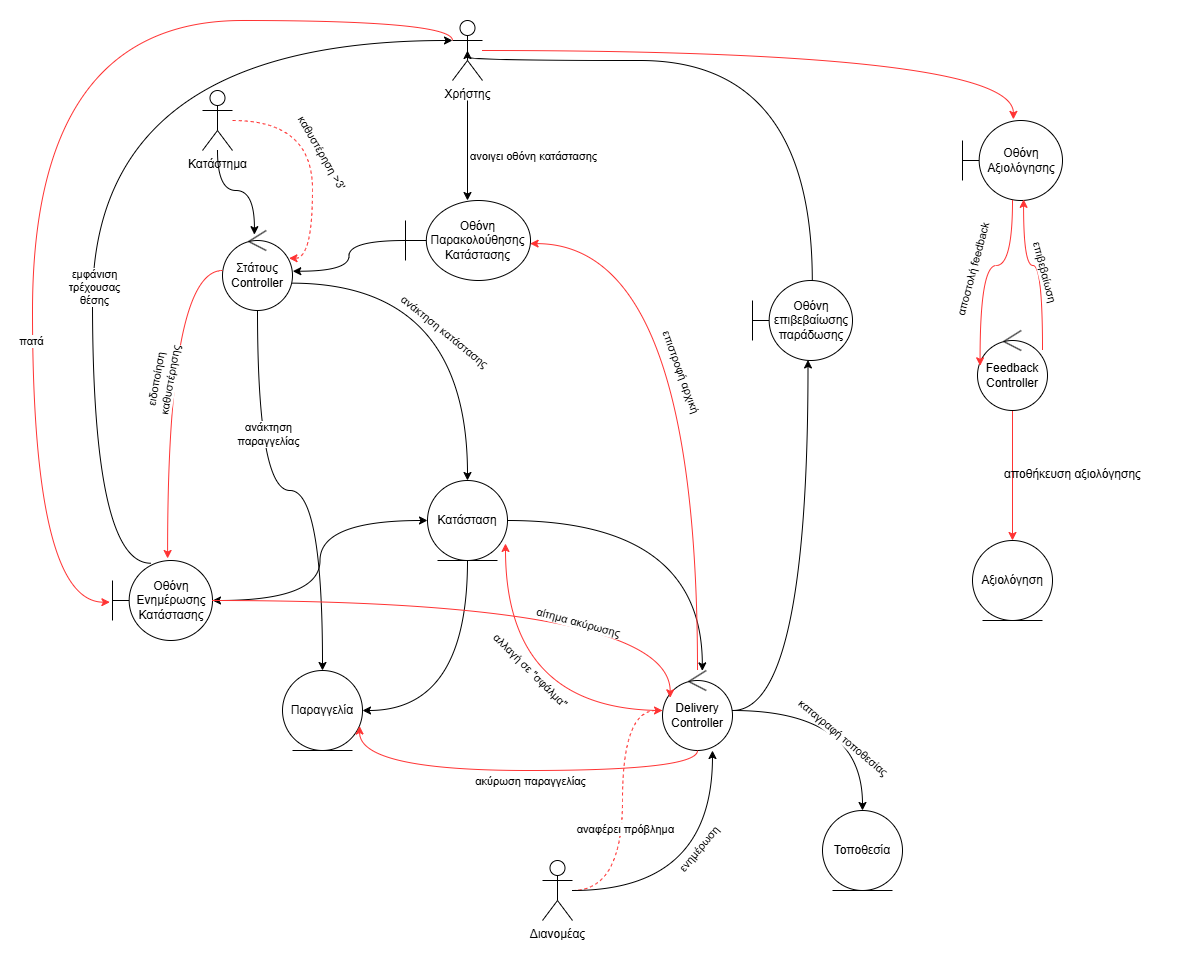

The diagram above was exported from draw.io. Its source (the exported page's mxGraphModel, read from the mxfile embedded in the PNG):
<mxGraphModel dx="3295" dy="2265" grid="1" gridSize="10" guides="1" tooltips="1" connect="1" arrows="1" fold="1" page="1" pageScale="1" pageWidth="850" pageHeight="1100" math="0" shadow="0">
  <root>
    <mxCell id="0" />
    <mxCell id="1" parent="0" />
    <mxCell id="5kA4uGgJ3powMz_cAvGN-3" value="" style="edgeStyle=orthogonalEdgeStyle;rounded=0;orthogonalLoop=1;jettySize=auto;html=1;" parent="1" target="5kA4uGgJ3powMz_cAvGN-2" edge="1">
      <mxGeometry relative="1" as="geometry">
        <mxPoint x="425" y="100" as="sourcePoint" />
      </mxGeometry>
    </mxCell>
    <mxCell id="5kA4uGgJ3powMz_cAvGN-4" value="ανοιγει οθόνη κατάστασης" style="edgeLabel;html=1;align=center;verticalAlign=middle;resizable=0;points=[];" parent="5kA4uGgJ3powMz_cAvGN-3" vertex="1" connectable="0">
      <mxGeometry x="0.0889" y="2" relative="1" as="geometry">
        <mxPoint x="63" as="offset" />
      </mxGeometry>
    </mxCell>
    <mxCell id="5kA4uGgJ3powMz_cAvGN-1" value="Χρήστης" style="shape=umlActor;verticalLabelPosition=bottom;verticalAlign=top;html=1;" parent="1" vertex="1">
      <mxGeometry x="410" y="20" width="30" height="60" as="geometry" />
    </mxCell>
    <mxCell id="5kA4uGgJ3powMz_cAvGN-2" value="Οθόνη&lt;div&gt;Παρακολούθησης&lt;/div&gt;&lt;div&gt;Κατάστασης&lt;/div&gt;" style="shape=umlBoundary;whiteSpace=wrap;html=1;" parent="1" vertex="1">
      <mxGeometry x="363" y="200" width="125" height="80" as="geometry" />
    </mxCell>
    <mxCell id="5kA4uGgJ3powMz_cAvGN-5" value="Κατάστημα" style="shape=umlActor;verticalLabelPosition=bottom;verticalAlign=top;html=1;" parent="1" vertex="1">
      <mxGeometry x="160" y="90" width="30" height="60" as="geometry" />
    </mxCell>
    <mxCell id="5kA4uGgJ3powMz_cAvGN-12" style="edgeStyle=orthogonalEdgeStyle;curved=1;rounded=0;orthogonalLoop=1;jettySize=auto;html=1;entryX=0.5;entryY=0;entryDx=0;entryDy=0;exitX=0.979;exitY=0.658;exitDx=0;exitDy=0;exitPerimeter=0;" parent="1" source="5kA4uGgJ3powMz_cAvGN-8" target="5kA4uGgJ3powMz_cAvGN-11" edge="1">
      <mxGeometry relative="1" as="geometry" />
    </mxCell>
    <mxCell id="5kA4uGgJ3powMz_cAvGN-13" value="ανάκτηση κατάστασης" style="edgeLabel;html=1;align=center;verticalAlign=middle;resizable=0;points=[];rotation=39;" parent="5kA4uGgJ3powMz_cAvGN-12" vertex="1" connectable="0">
      <mxGeometry x="-0.363" y="-39" relative="1" as="geometry">
        <mxPoint x="33" y="8" as="offset" />
      </mxGeometry>
    </mxCell>
    <mxCell id="5kA4uGgJ3powMz_cAvGN-32" style="edgeStyle=orthogonalEdgeStyle;curved=1;rounded=0;orthogonalLoop=1;jettySize=auto;html=1;" parent="1" source="5kA4uGgJ3powMz_cAvGN-8" target="5kA4uGgJ3powMz_cAvGN-19" edge="1">
      <mxGeometry relative="1" as="geometry" />
    </mxCell>
    <mxCell id="Jc9Dj-hqiFF_bTg0EPQS-7" value="ανάκτηση&lt;div&gt;παραγγελίας&lt;/div&gt;" style="edgeLabel;html=1;align=center;verticalAlign=middle;resizable=0;points=[];" vertex="1" connectable="0" parent="5kA4uGgJ3powMz_cAvGN-32">
      <mxGeometry x="-0.421" y="10" relative="1" as="geometry">
        <mxPoint as="offset" />
      </mxGeometry>
    </mxCell>
    <mxCell id="5kA4uGgJ3powMz_cAvGN-8" value="Στάτους&lt;div&gt;Controller&lt;/div&gt;" style="ellipse;shape=umlControl;whiteSpace=wrap;html=1;" parent="1" vertex="1">
      <mxGeometry x="180" y="230" width="70" height="80" as="geometry" />
    </mxCell>
    <mxCell id="5kA4uGgJ3powMz_cAvGN-9" style="edgeStyle=orthogonalEdgeStyle;curved=1;rounded=0;orthogonalLoop=1;jettySize=auto;html=1;entryX=0.456;entryY=0.052;entryDx=0;entryDy=0;entryPerimeter=0;" parent="1" source="5kA4uGgJ3powMz_cAvGN-5" target="5kA4uGgJ3powMz_cAvGN-8" edge="1">
      <mxGeometry relative="1" as="geometry" />
    </mxCell>
    <mxCell id="5kA4uGgJ3powMz_cAvGN-10" style="edgeStyle=orthogonalEdgeStyle;curved=1;rounded=0;orthogonalLoop=1;jettySize=auto;html=1;entryX=1.004;entryY=0.509;entryDx=0;entryDy=0;entryPerimeter=0;" parent="1" source="5kA4uGgJ3powMz_cAvGN-2" target="5kA4uGgJ3powMz_cAvGN-8" edge="1">
      <mxGeometry relative="1" as="geometry" />
    </mxCell>
    <mxCell id="5kA4uGgJ3powMz_cAvGN-20" style="edgeStyle=orthogonalEdgeStyle;curved=1;rounded=0;orthogonalLoop=1;jettySize=auto;html=1;entryX=1;entryY=0.5;entryDx=0;entryDy=0;" parent="1" source="5kA4uGgJ3powMz_cAvGN-11" target="5kA4uGgJ3powMz_cAvGN-19" edge="1">
      <mxGeometry relative="1" as="geometry">
        <Array as="points">
          <mxPoint x="425" y="710" />
        </Array>
      </mxGeometry>
    </mxCell>
    <mxCell id="5kA4uGgJ3powMz_cAvGN-11" value="Κατάσταση" style="ellipse;shape=umlEntity;whiteSpace=wrap;html=1;" parent="1" vertex="1">
      <mxGeometry x="385" y="480" width="80" height="80" as="geometry" />
    </mxCell>
    <mxCell id="5kA4uGgJ3powMz_cAvGN-28" style="edgeStyle=orthogonalEdgeStyle;curved=1;rounded=0;orthogonalLoop=1;jettySize=auto;html=1;entryX=0.5;entryY=0;entryDx=0;entryDy=0;" parent="1" source="5kA4uGgJ3powMz_cAvGN-14" target="5kA4uGgJ3powMz_cAvGN-27" edge="1">
      <mxGeometry relative="1" as="geometry" />
    </mxCell>
    <mxCell id="Jc9Dj-hqiFF_bTg0EPQS-19" value="καταγραφή τοποθεσίας" style="edgeLabel;html=1;align=center;verticalAlign=middle;resizable=0;points=[];rotation=40;" vertex="1" connectable="0" parent="5kA4uGgJ3powMz_cAvGN-28">
      <mxGeometry x="-0.2" y="-25" relative="1" as="geometry">
        <mxPoint x="18" as="offset" />
      </mxGeometry>
    </mxCell>
    <mxCell id="5kA4uGgJ3powMz_cAvGN-14" value="Delivery&lt;div&gt;Controller&lt;/div&gt;" style="ellipse;shape=umlControl;whiteSpace=wrap;html=1;" parent="1" vertex="1">
      <mxGeometry x="620" y="670" width="70" height="80" as="geometry" />
    </mxCell>
    <mxCell id="5kA4uGgJ3powMz_cAvGN-15" style="edgeStyle=orthogonalEdgeStyle;curved=1;rounded=0;orthogonalLoop=1;jettySize=auto;html=1;entryX=0.569;entryY=0.005;entryDx=0;entryDy=0;entryPerimeter=0;" parent="1" source="5kA4uGgJ3powMz_cAvGN-11" target="5kA4uGgJ3powMz_cAvGN-14" edge="1">
      <mxGeometry relative="1" as="geometry" />
    </mxCell>
    <mxCell id="5kA4uGgJ3powMz_cAvGN-16" style="edgeStyle=orthogonalEdgeStyle;curved=1;rounded=0;orthogonalLoop=1;jettySize=auto;html=1;entryX=0.997;entryY=0.539;entryDx=0;entryDy=0;entryPerimeter=0;strokeColor=#FF3333;" parent="1" source="5kA4uGgJ3powMz_cAvGN-14" target="5kA4uGgJ3powMz_cAvGN-2" edge="1">
      <mxGeometry relative="1" as="geometry">
        <Array as="points">
          <mxPoint x="655" y="243" />
        </Array>
      </mxGeometry>
    </mxCell>
    <mxCell id="5kA4uGgJ3powMz_cAvGN-18" value="επιστροφή αρχική" style="edgeLabel;html=1;align=center;verticalAlign=middle;resizable=0;points=[];rotation=70;" parent="5kA4uGgJ3powMz_cAvGN-16" vertex="1" connectable="0">
      <mxGeometry x="0.0059" y="34" relative="1" as="geometry">
        <mxPoint x="19" as="offset" />
      </mxGeometry>
    </mxCell>
    <mxCell id="5kA4uGgJ3powMz_cAvGN-19" value="Παραγγελία" style="ellipse;shape=umlEntity;whiteSpace=wrap;html=1;" parent="1" vertex="1">
      <mxGeometry x="240" y="670" width="80" height="80" as="geometry" />
    </mxCell>
    <mxCell id="5kA4uGgJ3powMz_cAvGN-22" style="edgeStyle=orthogonalEdgeStyle;curved=1;rounded=0;orthogonalLoop=1;jettySize=auto;html=1;entryX=0;entryY=0.5;entryDx=0;entryDy=0;startArrow=classic;startFill=1;" parent="1" source="5kA4uGgJ3powMz_cAvGN-21" target="5kA4uGgJ3powMz_cAvGN-11" edge="1">
      <mxGeometry relative="1" as="geometry" />
    </mxCell>
    <mxCell id="5kA4uGgJ3powMz_cAvGN-21" value="Οθόνη&lt;div&gt;Ενημέρωσης&lt;/div&gt;&lt;div&gt;Κατάστασης&lt;/div&gt;" style="shape=umlBoundary;whiteSpace=wrap;html=1;" parent="1" vertex="1">
      <mxGeometry x="70" y="560" width="100" height="80" as="geometry" />
    </mxCell>
    <mxCell id="5kA4uGgJ3powMz_cAvGN-23" style="edgeStyle=orthogonalEdgeStyle;curved=1;rounded=0;orthogonalLoop=1;jettySize=auto;html=1;entryX=0.551;entryY=-0.025;entryDx=0;entryDy=0;entryPerimeter=0;strokeColor=#FF3333;" parent="1" source="5kA4uGgJ3powMz_cAvGN-8" target="5kA4uGgJ3powMz_cAvGN-21" edge="1">
      <mxGeometry relative="1" as="geometry" />
    </mxCell>
    <mxCell id="Jc9Dj-hqiFF_bTg0EPQS-8" value="ειδοποίηση&amp;nbsp;&lt;div&gt;καθυστέρησης&lt;/div&gt;" style="edgeLabel;html=1;align=center;verticalAlign=middle;resizable=0;points=[];rotation=-80;" vertex="1" connectable="0" parent="5kA4uGgJ3powMz_cAvGN-23">
      <mxGeometry x="0.2095" y="3" relative="1" as="geometry">
        <mxPoint x="-8" y="-42" as="offset" />
      </mxGeometry>
    </mxCell>
    <mxCell id="5kA4uGgJ3powMz_cAvGN-24" style="edgeStyle=orthogonalEdgeStyle;curved=1;rounded=0;orthogonalLoop=1;jettySize=auto;html=1;entryX=-0.026;entryY=0.521;entryDx=0;entryDy=0;entryPerimeter=0;startArrow=none;startFill=0;exitX=0;exitY=0.3333333333333333;exitDx=0;exitDy=0;exitPerimeter=0;strokeColor=#FF3333;" parent="1" source="5kA4uGgJ3powMz_cAvGN-1" target="5kA4uGgJ3powMz_cAvGN-21" edge="1">
      <mxGeometry relative="1" as="geometry">
        <Array as="points">
          <mxPoint x="410" y="20" />
          <mxPoint x="-10" y="20" />
          <mxPoint x="-10" y="602" />
        </Array>
      </mxGeometry>
    </mxCell>
    <mxCell id="Jc9Dj-hqiFF_bTg0EPQS-1" value="πατά" style="edgeLabel;html=1;align=center;verticalAlign=middle;resizable=0;points=[];" vertex="1" connectable="0" parent="5kA4uGgJ3powMz_cAvGN-24">
      <mxGeometry x="0.3812" y="-2" relative="1" as="geometry">
        <mxPoint as="offset" />
      </mxGeometry>
    </mxCell>
    <mxCell id="Jc9Dj-hqiFF_bTg0EPQS-16" style="edgeStyle=orthogonalEdgeStyle;curved=1;rounded=0;orthogonalLoop=1;jettySize=auto;html=1;dashed=1;strokeColor=#FF3333;" edge="1" parent="1" source="5kA4uGgJ3powMz_cAvGN-25" target="5kA4uGgJ3powMz_cAvGN-14">
      <mxGeometry relative="1" as="geometry">
        <Array as="points">
          <mxPoint x="580" y="890" />
          <mxPoint x="580" y="710" />
        </Array>
      </mxGeometry>
    </mxCell>
    <mxCell id="Jc9Dj-hqiFF_bTg0EPQS-17" value="αναφέρει πρόβλημα" style="edgeLabel;html=1;align=center;verticalAlign=middle;resizable=0;points=[];" vertex="1" connectable="0" parent="Jc9Dj-hqiFF_bTg0EPQS-16">
      <mxGeometry x="-0.1603" y="-2" relative="1" as="geometry">
        <mxPoint as="offset" />
      </mxGeometry>
    </mxCell>
    <mxCell id="5kA4uGgJ3powMz_cAvGN-25" value="Διανομέας" style="shape=umlActor;verticalLabelPosition=bottom;verticalAlign=top;html=1;" parent="1" vertex="1">
      <mxGeometry x="500" y="860" width="30" height="60" as="geometry" />
    </mxCell>
    <mxCell id="5kA4uGgJ3powMz_cAvGN-26" style="edgeStyle=orthogonalEdgeStyle;curved=1;rounded=0;orthogonalLoop=1;jettySize=auto;html=1;entryX=0.714;entryY=1;entryDx=0;entryDy=0;entryPerimeter=0;" parent="1" source="5kA4uGgJ3powMz_cAvGN-25" target="5kA4uGgJ3powMz_cAvGN-14" edge="1">
      <mxGeometry relative="1" as="geometry" />
    </mxCell>
    <mxCell id="Jc9Dj-hqiFF_bTg0EPQS-18" value="ενημέρωση" style="edgeLabel;html=1;align=center;verticalAlign=middle;resizable=0;points=[];rotation=-50;" vertex="1" connectable="0" parent="5kA4uGgJ3powMz_cAvGN-26">
      <mxGeometry x="0.3347" y="26" relative="1" as="geometry">
        <mxPoint x="11" y="7" as="offset" />
      </mxGeometry>
    </mxCell>
    <mxCell id="5kA4uGgJ3powMz_cAvGN-27" value="Τοποθεσία" style="ellipse;shape=umlEntity;whiteSpace=wrap;html=1;" parent="1" vertex="1">
      <mxGeometry x="780" y="810" width="80" height="80" as="geometry" />
    </mxCell>
    <mxCell id="5kA4uGgJ3powMz_cAvGN-29" value="Οθόνη επιβεβαίωσης&lt;div&gt;παράδωσης&lt;/div&gt;" style="shape=umlBoundary;whiteSpace=wrap;html=1;" parent="1" vertex="1">
      <mxGeometry x="710" y="280" width="100" height="80" as="geometry" />
    </mxCell>
    <mxCell id="5kA4uGgJ3powMz_cAvGN-30" style="edgeStyle=orthogonalEdgeStyle;curved=1;rounded=0;orthogonalLoop=1;jettySize=auto;html=1;entryX=0.555;entryY=0.993;entryDx=0;entryDy=0;entryPerimeter=0;" parent="1" source="5kA4uGgJ3powMz_cAvGN-14" target="5kA4uGgJ3powMz_cAvGN-29" edge="1">
      <mxGeometry relative="1" as="geometry" />
    </mxCell>
    <mxCell id="5kA4uGgJ3powMz_cAvGN-31" style="edgeStyle=orthogonalEdgeStyle;curved=1;rounded=0;orthogonalLoop=1;jettySize=auto;html=1;entryX=0.5;entryY=0.5;entryDx=0;entryDy=0;entryPerimeter=0;exitX=0.598;exitY=0.01;exitDx=0;exitDy=0;exitPerimeter=0;" parent="1" source="5kA4uGgJ3powMz_cAvGN-29" target="5kA4uGgJ3powMz_cAvGN-1" edge="1">
      <mxGeometry relative="1" as="geometry">
        <Array as="points">
          <mxPoint x="770" y="60" />
          <mxPoint x="425" y="60" />
        </Array>
      </mxGeometry>
    </mxCell>
    <mxCell id="Jc9Dj-hqiFF_bTg0EPQS-2" style="edgeStyle=orthogonalEdgeStyle;curved=1;rounded=0;orthogonalLoop=1;jettySize=auto;html=1;entryX=0;entryY=0.3333333333333333;entryDx=0;entryDy=0;entryPerimeter=0;exitX=0.382;exitY=0.034;exitDx=0;exitDy=0;exitPerimeter=0;" edge="1" parent="1" source="5kA4uGgJ3powMz_cAvGN-21" target="5kA4uGgJ3powMz_cAvGN-1">
      <mxGeometry relative="1" as="geometry">
        <Array as="points">
          <mxPoint x="50" y="563" />
          <mxPoint x="50" y="40" />
        </Array>
      </mxGeometry>
    </mxCell>
    <mxCell id="Jc9Dj-hqiFF_bTg0EPQS-3" value="εμφάνιση&lt;div&gt;τρέχουσας&lt;/div&gt;&lt;div&gt;θέσης&lt;/div&gt;" style="edgeLabel;html=1;align=center;verticalAlign=middle;resizable=0;points=[];" vertex="1" connectable="0" parent="Jc9Dj-hqiFF_bTg0EPQS-2">
      <mxGeometry x="-0.2882" y="-1" relative="1" as="geometry">
        <mxPoint as="offset" />
      </mxGeometry>
    </mxCell>
    <mxCell id="Jc9Dj-hqiFF_bTg0EPQS-4" style="edgeStyle=orthogonalEdgeStyle;curved=1;rounded=0;orthogonalLoop=1;jettySize=auto;html=1;entryX=0.95;entryY=0.347;entryDx=0;entryDy=0;entryPerimeter=0;dashed=1;strokeColor=#FF3333;" edge="1" parent="1" source="5kA4uGgJ3powMz_cAvGN-5" target="5kA4uGgJ3powMz_cAvGN-8">
      <mxGeometry relative="1" as="geometry">
        <Array as="points">
          <mxPoint x="270" y="120" />
          <mxPoint x="270" y="258" />
        </Array>
      </mxGeometry>
    </mxCell>
    <mxCell id="Jc9Dj-hqiFF_bTg0EPQS-5" value="καθυστέρηση &amp;gt;3'" style="edgeLabel;html=1;align=center;verticalAlign=middle;resizable=0;points=[];rotation=60;" vertex="1" connectable="0" parent="Jc9Dj-hqiFF_bTg0EPQS-4">
      <mxGeometry x="-0.0043" y="-9" relative="1" as="geometry">
        <mxPoint x="19" y="-10" as="offset" />
      </mxGeometry>
    </mxCell>
    <mxCell id="Jc9Dj-hqiFF_bTg0EPQS-9" style="edgeStyle=orthogonalEdgeStyle;curved=1;rounded=0;orthogonalLoop=1;jettySize=auto;html=1;entryX=0.975;entryY=0.787;entryDx=0;entryDy=0;entryPerimeter=0;strokeColor=#FF3333;" edge="1" parent="1" source="5kA4uGgJ3powMz_cAvGN-14" target="5kA4uGgJ3powMz_cAvGN-11">
      <mxGeometry relative="1" as="geometry" />
    </mxCell>
    <mxCell id="Jc9Dj-hqiFF_bTg0EPQS-10" value="αλλαγή σε &quot;σφάλμα&quot;" style="edgeLabel;html=1;align=center;verticalAlign=middle;resizable=0;points=[];rotation=45;" vertex="1" connectable="0" parent="Jc9Dj-hqiFF_bTg0EPQS-9">
      <mxGeometry x="0.335" y="-25" relative="1" as="geometry">
        <mxPoint y="19" as="offset" />
      </mxGeometry>
    </mxCell>
    <mxCell id="Jc9Dj-hqiFF_bTg0EPQS-11" style="edgeStyle=orthogonalEdgeStyle;curved=1;rounded=0;orthogonalLoop=1;jettySize=auto;html=1;entryX=0.11;entryY=0.341;entryDx=0;entryDy=0;entryPerimeter=0;strokeColor=#FF3333;" edge="1" parent="1" source="5kA4uGgJ3powMz_cAvGN-21" target="5kA4uGgJ3powMz_cAvGN-14">
      <mxGeometry relative="1" as="geometry" />
    </mxCell>
    <mxCell id="Jc9Dj-hqiFF_bTg0EPQS-12" value="αίτημα ακύρωσης" style="edgeLabel;html=1;align=center;verticalAlign=middle;resizable=0;points=[];rotation=15;" vertex="1" connectable="0" parent="Jc9Dj-hqiFF_bTg0EPQS-11">
      <mxGeometry x="0.3145" y="-22" relative="1" as="geometry">
        <mxPoint y="-2" as="offset" />
      </mxGeometry>
    </mxCell>
    <mxCell id="Jc9Dj-hqiFF_bTg0EPQS-13" style="edgeStyle=orthogonalEdgeStyle;curved=1;rounded=0;orthogonalLoop=1;jettySize=auto;html=1;entryX=0.964;entryY=0.694;entryDx=0;entryDy=0;entryPerimeter=0;strokeColor=#FF3333;" edge="1" parent="1" source="5kA4uGgJ3powMz_cAvGN-14" target="5kA4uGgJ3powMz_cAvGN-19">
      <mxGeometry relative="1" as="geometry">
        <Array as="points">
          <mxPoint x="655" y="770" />
          <mxPoint x="317" y="770" />
        </Array>
      </mxGeometry>
    </mxCell>
    <mxCell id="Jc9Dj-hqiFF_bTg0EPQS-14" value="ακύρωση παραγγελίας" style="edgeLabel;html=1;align=center;verticalAlign=middle;resizable=0;points=[];" vertex="1" connectable="0" parent="Jc9Dj-hqiFF_bTg0EPQS-13">
      <mxGeometry x="-0.2562" y="-4" relative="1" as="geometry">
        <mxPoint x="-38" y="14" as="offset" />
      </mxGeometry>
    </mxCell>
    <mxCell id="Jc9Dj-hqiFF_bTg0EPQS-20" value="&lt;div&gt;Οθόνη&lt;/div&gt;&lt;div&gt;Αξιολόγησης&lt;/div&gt;" style="shape=umlBoundary;whiteSpace=wrap;html=1;" vertex="1" parent="1">
      <mxGeometry x="920" y="120" width="100" height="80" as="geometry" />
    </mxCell>
    <mxCell id="Jc9Dj-hqiFF_bTg0EPQS-21" style="edgeStyle=orthogonalEdgeStyle;curved=1;rounded=0;orthogonalLoop=1;jettySize=auto;html=1;entryX=0.509;entryY=-0.014;entryDx=0;entryDy=0;entryPerimeter=0;strokeColor=#FF3333;" edge="1" parent="1" source="5kA4uGgJ3powMz_cAvGN-1" target="Jc9Dj-hqiFF_bTg0EPQS-20">
      <mxGeometry relative="1" as="geometry" />
    </mxCell>
    <mxCell id="Jc9Dj-hqiFF_bTg0EPQS-24" style="edgeStyle=orthogonalEdgeStyle;curved=1;rounded=0;orthogonalLoop=1;jettySize=auto;html=1;entryX=0.5;entryY=0;entryDx=0;entryDy=0;strokeColor=#FF3333;" edge="1" parent="1" source="Jc9Dj-hqiFF_bTg0EPQS-22" target="Jc9Dj-hqiFF_bTg0EPQS-23">
      <mxGeometry relative="1" as="geometry" />
    </mxCell>
    <mxCell id="Jc9Dj-hqiFF_bTg0EPQS-22" value="Feedback&lt;div&gt;Controller&lt;/div&gt;" style="ellipse;shape=umlControl;whiteSpace=wrap;html=1;" vertex="1" parent="1">
      <mxGeometry x="935" y="330" width="70" height="80" as="geometry" />
    </mxCell>
    <mxCell id="Jc9Dj-hqiFF_bTg0EPQS-23" value="Αξιολόγηση" style="ellipse;shape=umlEntity;whiteSpace=wrap;html=1;" vertex="1" parent="1">
      <mxGeometry x="930" y="540" width="80" height="80" as="geometry" />
    </mxCell>
    <mxCell id="Jc9Dj-hqiFF_bTg0EPQS-25" style="edgeStyle=orthogonalEdgeStyle;curved=1;rounded=0;orthogonalLoop=1;jettySize=auto;html=1;entryX=0.037;entryY=0.441;entryDx=0;entryDy=0;entryPerimeter=0;fontColor=#FF3333;strokeColor=#FF3333;" edge="1" parent="1" source="Jc9Dj-hqiFF_bTg0EPQS-20" target="Jc9Dj-hqiFF_bTg0EPQS-22">
      <mxGeometry relative="1" as="geometry" />
    </mxCell>
    <mxCell id="Jc9Dj-hqiFF_bTg0EPQS-27" value="αποστολή feedback" style="edgeLabel;html=1;align=center;verticalAlign=middle;resizable=0;points=[];rotation=-75;" vertex="1" connectable="0" parent="Jc9Dj-hqiFF_bTg0EPQS-25">
      <mxGeometry x="0.0817" y="8" relative="1" as="geometry">
        <mxPoint x="-16" y="-5" as="offset" />
      </mxGeometry>
    </mxCell>
    <mxCell id="Jc9Dj-hqiFF_bTg0EPQS-26" style="edgeStyle=orthogonalEdgeStyle;curved=1;rounded=0;orthogonalLoop=1;jettySize=auto;html=1;entryX=0.611;entryY=0.986;entryDx=0;entryDy=0;entryPerimeter=0;fontColor=#FF3333;strokeColor=#FF3333;" edge="1" parent="1" source="Jc9Dj-hqiFF_bTg0EPQS-22" target="Jc9Dj-hqiFF_bTg0EPQS-20">
      <mxGeometry relative="1" as="geometry">
        <Array as="points">
          <mxPoint x="1000" y="265" />
          <mxPoint x="981" y="265" />
        </Array>
      </mxGeometry>
    </mxCell>
    <mxCell id="Jc9Dj-hqiFF_bTg0EPQS-28" value="επιβεβαίωση" style="edgeLabel;html=1;align=center;verticalAlign=middle;resizable=0;points=[];rotation=75;" vertex="1" connectable="0" parent="Jc9Dj-hqiFF_bTg0EPQS-26">
      <mxGeometry x="0.0814" y="2" relative="1" as="geometry">
        <mxPoint x="12" y="3" as="offset" />
      </mxGeometry>
    </mxCell>
    <mxCell id="Jc9Dj-hqiFF_bTg0EPQS-29" value="αποθήκευση αξιολόγησης" style="text;whiteSpace=wrap;" vertex="1" parent="1">
      <mxGeometry x="960" y="460" width="170" height="40" as="geometry" />
    </mxCell>
  </root>
</mxGraphModel>